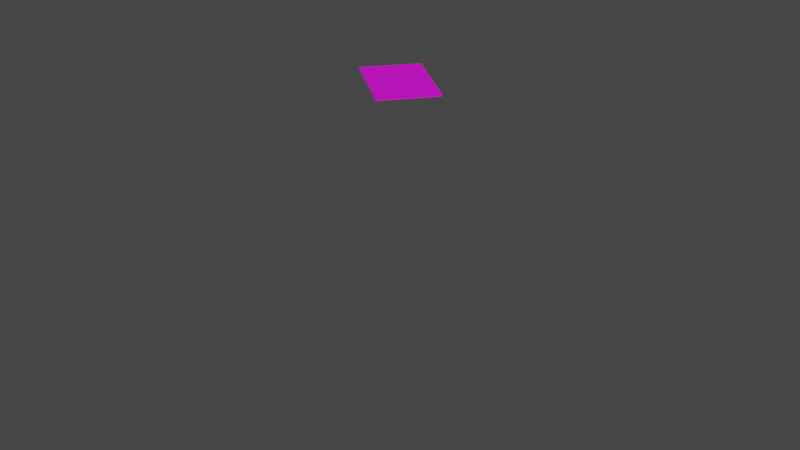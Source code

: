 # Source: Note_UV.blend  (saved by Blender 2.80.75; exported with 4.5.12 LTS)
import bpy
from mathutils import Matrix  # noqa: F401  (used for matrix-valued properties, if any)

bpy.ops.wm.read_factory_settings(use_empty=True)
scene = bpy.context.scene
scene.name = 'Scene'

# ---- collections
col_collection = bpy.data.collections.new('Collection'); scene.collection.children.link(col_collection)

# ---- images (referenced by path relative to the original .blend; pixels are not part of the script)
import os
ASSET_DIR = os.environ.get("B2B_ASSET_DIR", "")  # directory of the original .blend (textures are referenced by path, not embedded)
HERE = os.path.dirname(os.path.abspath(__file__))  # packed textures are extracted next to this script under _unpacked/

def load_image(name, relpath, width, height, colorspace="sRGB"):
    """Load a texture the original file referenced (path relative to the .blend, or extracted next to this script)."""
    p = next((c for c in (os.path.join(HERE, relpath), os.path.join(ASSET_DIR, relpath)) if relpath and os.path.exists(c)), "")
    if p:
        img = bpy.data.images.load(p, check_existing=True)
        img.name = name
    else:  # same state as the original file: an image datablock whose file is absent (Cycles renders it pink)
        img = bpy.data.images.new(name, width, height)
        img.source = "FILE"
        img.filepath = "//" + (relpath or name)
    img.colorspace_settings.name = colorspace
    return img
img_document_a_down_png_000 = load_image('document_a_down.png.000', 'document_a_down.png', 1024, 1024, 'sRGB')

# ---- materials (node trees are filled in below, after node groups)
mat_material_020 = bpy.data.materials.new('Material.020')
mat_material_020.alpha_threshold = 0.0
mat_material_020.use_transparent_shadow = False
mat_material_020.line_color = (0.0, 0.0, 0.0, 1.0)
mat_outline_017 = bpy.data.materials.new('Outline.017')
mat_outline_017.use_backface_culling = True

# ---- material node trees
mat_material_020.use_nodes = True; mat_material_020.node_tree.nodes.clear()
_N = mat_material_020.node_tree.nodes; _L = mat_material_020.node_tree.links
n0 = _N.new('ShaderNodeOutputMaterial'); n0.name = 'Material Output'; n0.location = (300, 300)
n1 = _N.new('ShaderNodeBsdfPrincipled'); n1.name = 'Principled BSDF'; n1.location = (10, 300)
n1.distribution = 'GGX'
n1.subsurface_method = 'RANDOM_WALK_SKIN'
n1.inputs[2].default_value = 0.4
n1.inputs[3].default_value = 1.45
n1.inputs[27].default_value = (0.0, 0.0, 0.0, 1.0)
n1.inputs[28].default_value = 1.0
n2 = _N.new('ShaderNodeMapping'); n2.name = 'Mapping.001'; n2.location = (-689, 314)
n2.width = 240
n2.inputs[2].default_value = (0.0, 0.2827, 0.0)
n3 = _N.new('ShaderNodeTexCoord'); n3.name = 'Texture Coordinate.001'; n3.location = (-889, 297)
n4 = _N.new('ShaderNodeTexImage'); n4.name = 'Image Texture.001'; n4.location = (-389, 285)
n4.image = img_document_a_down_png_000
n4.interpolation = 'Closest'
_L.new(n1.outputs[0], n0.inputs[0])
_L.new(n4.outputs[0], n1.inputs[0])
_L.new(n2.outputs[0], n4.inputs[0])
_L.new(n3.outputs[2], n2.inputs[0])
n0.is_active_output = True
mat_outline_017.use_nodes = True; mat_outline_017.node_tree.nodes.clear()
_N = mat_outline_017.node_tree.nodes; _L = mat_outline_017.node_tree.links
n0 = _N.new('ShaderNodeOutputMaterial'); n0.name = 'Material Output'; n0.location = (300, 300)
n0.target = 'CYCLES'
n1 = _N.new('ShaderNodeEmission'); n1.name = 'Emission'; n1.location = (10, 300)
n1.inputs[0].default_value = (0.016, 0.01444, 0.03434, 1.0)
n2 = _N.new('ShaderNodeOutputMaterial'); n2.name = 'Material Output.001'; n2.location = (0, 0)
n2.target = 'EEVEE'
n3 = _N.new('ShaderNodeMixShader'); n3.name = 'Mix Shader'; n3.location = (0, 0)
n3.label = 'Disable Shadow'
n3.hide = True
n4 = _N.new('ShaderNodeLightPath'); n4.name = 'Light Path'; n4.location = (0, 0)
n4.hide = True
n5 = _N.new('ShaderNodeBsdfTransparent'); n5.name = 'Transparent BSDF'; n5.location = (0, 0)
n5.hide = True
_L.new(n1.outputs[0], n0.inputs[0])
_L.new(n1.outputs[0], n3.inputs[1])
_L.new(n3.outputs[0], n2.inputs[0])
_L.new(n4.outputs[1], n3.inputs[0])
_L.new(n5.outputs[0], n3.inputs[2])
n0.is_active_output = True

# ---- world
world_world = bpy.data.worlds.new('World'); scene.world = world_world
world_world.use_nodes = True; world_world.node_tree.nodes.clear()
_N = world_world.node_tree.nodes; _L = world_world.node_tree.links
n0 = _N.new('ShaderNodeOutputWorld'); n0.name = 'World Output'; n0.location = (300, 300)
n1 = _N.new('ShaderNodeBackground'); n1.name = 'Background'; n1.location = (10, 300)
n1.inputs[0].default_value = (0.05088, 0.05088, 0.05088, 1.0)
_L.new(n1.outputs[0], n0.inputs[0])
n0.is_active_output = True
world_world.color = (0.05088, 0.05088, 0.05088)
world_world.use_sun_shadow = False
world_world.sun_shadow_jitter_overblur = 0.0

# ---- cameras
cam_camera = bpy.data.cameras.new('Camera')
cam_camera.clip_end = 100.0
cam_camera.ortho_scale = 7.314

# ---- meshes
me_plane_006 = bpy.data.meshes.new('Plane.006')
me_plane_006.from_pydata([(-0.462, -0.3112, 0.0), (0.462, -0.3112, 0.0), (-0.462, 0.3112, 0.0), (0.462, 0.3112, 0.0), (-0.462, 0.3112, 0.01906), (-0.462, -0.3112, 0.01906), (0.462, -0.3112, 0.01906), (0.462, 0.3112, 0.01906)], [], [(0, 2, 3, 1), (5, 6, 7, 4), (1, 3, 7, 6), (2, 0, 5, 4), (3, 2, 4, 7), (0, 1, 6, 5)])
_uv = me_plane_006.uv_layers.new(name='UVMap')
_uv.uv.foreach_set('vector', [0.7031, 0.3417, 0.3231, 0.3417, 0.3231, 0.7452, 0.7031, 0.7452, 0.7031, 0.3417, 0.7031, 0.7452, 0.3231, 0.7452, 0.3231, 0.3417, 0.7031, 0.7452, 0.3231, 0.7452, 0.3231, 0.7452, 0.7031, 0.7452, 0.3231, 0.3417, 0.7031, 0.3417, 0.7031, 0.3417, 0.3231, 0.3417, 0.3231, 0.7452, 0.3231, 0.3417, 0.3231, 0.3417, 0.3231, 0.7452, 0.7031, 0.3417, 0.7031, 0.7452, 0.7031, 0.7452, 0.7031, 0.3417])
me_plane_006.materials.append(mat_material_020)
me_plane_006.materials.append(mat_outline_017)
me_plane_006.use_mirror_x = True
me_plane_006.update()

# ---- objects
ob_camera = bpy.data.objects.new('Camera', cam_camera)
ob_document = bpy.data.objects.new('Document', me_plane_006)

# ---- transforms, parenting, visibility, modifiers, constraints
ob_camera.location = (7.359, -6.926, 4.958)
ob_camera.rotation_euler = (1.109, 0.0, 0.8149)
ob_camera.lock_rotations_4d = False
ob_camera.empty_display_type = 'ARROWS'
ob_camera.color = (0.0, 0.0, 0.0, 0.0)
ob_camera.display_type = 'WIRE'
ob_camera.lineart.crease_threshold = 0.0
ob_document.location = (0.0, 0.0, 1.451)
ob_document.rotation_euler = (0.0, -0.0, -0.559)
ob_document.lineart.crease_threshold = 0.0
ob_document.use_mesh_mirror_x = True

# ---- collection membership
col_collection.objects.link(ob_camera)
col_collection.objects.link(ob_document)

# ---- scene / render settings (as saved in the file)
scene.camera = ob_camera
scene.frame_start = 1; scene.frame_end = 250; scene.frame_set(3)
scene.render.engine = 'BLENDER_EEVEE_NEXT'
scene.cycles.use_denoising = False
scene.cycles.samples = 128
scene.cycles.sampling_pattern = 'TABULATED_SOBOL'
scene.cycles.use_adaptive_sampling = False
scene.cycles.use_light_tree = False
scene.view_settings.view_transform = 'Filmic'
bpy.context.view_layer.update()

# ---- added for rendering (the .blend has no usable light): sun
light_auto_sun = bpy.data.lights.new('AutoSun', 'SUN')
light_auto_sun.energy = 3.0
light_auto_sun.angle = 0.0523599
ob_auto_sun = bpy.data.objects.new('AutoSun', light_auto_sun)
scene.collection.objects.link(ob_auto_sun)
ob_auto_sun.rotation_euler = (0.872665, 0.174533, 0.523599)
bpy.context.view_layer.update()
